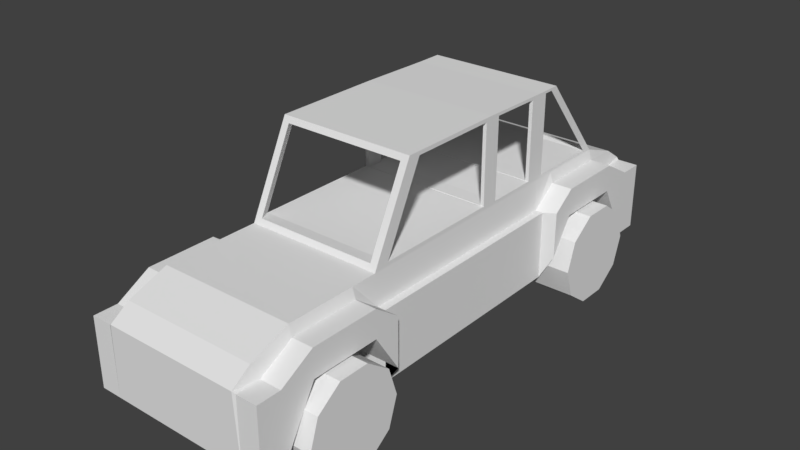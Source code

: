 # Source: car.blend  (saved by Blender 2.79.0; exported with 4.5.12 LTS)
import bpy
from mathutils import Matrix  # noqa: F401  (used for matrix-valued properties, if any)

bpy.ops.wm.read_factory_settings(use_empty=True)
scene = bpy.context.scene
scene.name = 'Scene'

# ---- collections
col_collection_1 = bpy.data.collections.new('Collection 1'); scene.collection.children.link(col_collection_1)

# ---- world
world_world = bpy.data.worlds.new('World'); scene.world = world_world
world_world.color = (0.05088, 0.05088, 0.05088)
world_world.use_sun_shadow = False
world_world.sun_shadow_jitter_overblur = 0.0
world_world.cycles.sampling_method = 'MANUAL'

# ---- meshes
me_cylinder_002 = bpy.data.meshes.new('Cylinder.002')
me_cylinder_002.from_pydata([(0.0, 1.0, -1.0), (0.0, 1.0, 1.0), (0.5878, 0.809, -1.0), (0.5878, 0.809, 1.0), (0.9511, 0.309, -1.0), (0.9511, 0.309, 1.0), (0.9511, -0.309, -1.0), (0.9511, -0.309, 1.0), (0.5878, -0.809, -1.0), (0.5878, -0.809, 1.0), (-8.742e-08, -1.0, -1.0), (-8.742e-08, -1.0, 1.0), (-0.5878, -0.809, -1.0), (-0.5878, -0.809, 1.0), (-0.9511, -0.309, -1.0), (-0.9511, -0.309, 1.0), (-0.9511, 0.309, -1.0), (-0.9511, 0.309, 1.0), (-0.5878, 0.809, -1.0), (-0.5878, 0.809, 1.0), (1.793e-08, 1.0, -0.5238), (-1.793e-08, 1.0, 0.5238), (0.5878, 0.809, 0.5238), (0.5878, 0.809, -0.5238), (0.9511, 0.309, 0.5238), (0.9511, 0.309, -0.5238), (0.9511, -0.309, 0.5238), (0.9511, -0.309, -0.5238), (0.5878, -0.809, 0.5238), (0.5878, -0.809, -0.5238), (-1.054e-07, -1.0, 0.5238), (-6.949e-08, -1.0, -0.5238), (-0.5878, -0.809, 0.5238), (-0.5878, -0.809, -0.5238), (-0.9511, -0.309, 0.5238), (-0.9511, -0.309, -0.5238), (-0.9511, 0.309, 0.5238), (-0.9511, 0.309, -0.5238), (-0.5878, 0.809, 0.5238), (-0.5878, 0.809, -0.5238), (5.952e-08, 0.4739, -0.5238), (0.2785, 0.3834, -0.5238), (0.4507, 0.1464, -0.5238), (0.4507, -0.1464, -0.5238), (0.2785, -0.3834, -0.5238), (1.809e-08, -0.4739, -0.5238), (-0.2785, -0.3834, -0.5238), (-0.4507, -0.1464, -0.5238), (-0.4507, 0.1464, -0.5238), (-0.2785, 0.3834, -0.5238), (-9.347e-09, 0.4739, 0.5238), (0.2785, 0.3834, 0.5238), (0.4507, 0.1464, 0.5238), (0.4507, -0.1464, 0.5238), (0.2785, -0.3834, 0.5238), (-5.077e-08, -0.4739, 0.5238), (-0.2785, -0.3834, 0.5238), (-0.4507, -0.1464, 0.5238), (-0.4507, 0.1464, 0.5238), (-0.2785, 0.3834, 0.5238)], [], [(21, 1, 3, 22), (22, 3, 5, 24), (24, 5, 7, 26), (26, 7, 9, 28), (28, 9, 11, 30), (30, 11, 13, 32), (32, 13, 15, 34), (34, 15, 17, 36), (3, 1, 19, 17, 15, 13, 11, 9, 7, 5), (36, 17, 19, 38), (38, 19, 1, 21), (0, 2, 4, 6, 8, 10, 12, 14, 16, 18), (18, 39, 20, 0), (59, 38, 21, 50), (16, 37, 39, 18), (58, 36, 38, 59), (14, 35, 37, 16), (57, 34, 36, 58), (12, 33, 35, 14), (56, 32, 34, 57), (10, 31, 33, 12), (55, 30, 32, 56), (8, 29, 31, 10), (54, 28, 30, 55), (6, 27, 29, 8), (53, 26, 28, 54), (4, 25, 27, 6), (52, 24, 26, 53), (2, 23, 25, 4), (51, 22, 24, 52), (0, 20, 23, 2), (50, 21, 22, 51), (20, 40, 41, 23), (23, 41, 42, 25), (25, 42, 43, 27), (27, 43, 44, 29), (29, 44, 45, 31), (31, 45, 46, 33), (33, 46, 47, 35), (35, 47, 48, 37), (37, 48, 49, 39), (39, 49, 40, 20), (40, 50, 51, 41), (41, 51, 52, 42), (42, 52, 53, 43), (43, 53, 54, 44), (44, 54, 55, 45), (45, 55, 56, 46), (46, 56, 57, 47), (47, 57, 58, 48), (48, 58, 59, 49), (49, 59, 50, 40)])
me_cylinder_002.use_remesh_preserve_volume = False
me_cylinder_002.use_remesh_preserve_attributes = False
me_cylinder_002.use_mirror_vertex_groups = False
me_cylinder_002.update()
me_cylinder = bpy.data.meshes.new('Cylinder')
me_cylinder.from_pydata([(0.0, 1.0, -1.0), (0.0, 1.0, 1.0), (0.5878, 0.809, -1.0), (0.5878, 0.809, 1.0), (0.9511, 0.309, -1.0), (0.9511, 0.309, 1.0), (0.9511, -0.309, -1.0), (0.9511, -0.309, 1.0), (0.5878, -0.809, -1.0), (0.5878, -0.809, 1.0), (-8.742e-08, -1.0, -1.0), (-8.742e-08, -1.0, 1.0), (-0.5878, -0.809, -1.0), (-0.5878, -0.809, 1.0), (-0.9511, -0.309, -1.0), (-0.9511, -0.309, 1.0), (-0.9511, 0.309, -1.0), (-0.9511, 0.309, 1.0), (-0.5878, 0.809, -1.0), (-0.5878, 0.809, 1.0), (1.793e-08, 1.0, -0.5238), (-1.793e-08, 1.0, 0.5238), (0.5878, 0.809, 0.5238), (0.5878, 0.809, -0.5238), (0.9511, 0.309, 0.5238), (0.9511, 0.309, -0.5238), (0.9511, -0.309, 0.5238), (0.9511, -0.309, -0.5238), (0.5878, -0.809, 0.5238), (0.5878, -0.809, -0.5238), (-1.054e-07, -1.0, 0.5238), (-6.949e-08, -1.0, -0.5238), (-0.5878, -0.809, 0.5238), (-0.5878, -0.809, -0.5238), (-0.9511, -0.309, 0.5238), (-0.9511, -0.309, -0.5238), (-0.9511, 0.309, 0.5238), (-0.9511, 0.309, -0.5238), (-0.5878, 0.809, 0.5238), (-0.5878, 0.809, -0.5238), (5.952e-08, 0.4739, -0.5238), (0.2785, 0.3834, -0.5238), (0.4507, 0.1464, -0.5238), (0.4507, -0.1464, -0.5238), (0.2785, -0.3834, -0.5238), (1.809e-08, -0.4739, -0.5238), (-0.2785, -0.3834, -0.5238), (-0.4507, -0.1464, -0.5238), (-0.4507, 0.1464, -0.5238), (-0.2785, 0.3834, -0.5238), (-9.347e-09, 0.4739, 0.5238), (0.2785, 0.3834, 0.5238), (0.4507, 0.1464, 0.5238), (0.4507, -0.1464, 0.5238), (0.2785, -0.3834, 0.5238), (-5.077e-08, -0.4739, 0.5238), (-0.2785, -0.3834, 0.5238), (-0.4507, -0.1464, 0.5238), (-0.4507, 0.1464, 0.5238), (-0.2785, 0.3834, 0.5238)], [], [(21, 1, 3, 22), (22, 3, 5, 24), (24, 5, 7, 26), (26, 7, 9, 28), (28, 9, 11, 30), (30, 11, 13, 32), (32, 13, 15, 34), (34, 15, 17, 36), (3, 1, 19, 17, 15, 13, 11, 9, 7, 5), (36, 17, 19, 38), (38, 19, 1, 21), (0, 2, 4, 6, 8, 10, 12, 14, 16, 18), (18, 39, 20, 0), (59, 38, 21, 50), (16, 37, 39, 18), (58, 36, 38, 59), (14, 35, 37, 16), (57, 34, 36, 58), (12, 33, 35, 14), (56, 32, 34, 57), (10, 31, 33, 12), (55, 30, 32, 56), (8, 29, 31, 10), (54, 28, 30, 55), (6, 27, 29, 8), (53, 26, 28, 54), (4, 25, 27, 6), (52, 24, 26, 53), (2, 23, 25, 4), (51, 22, 24, 52), (0, 20, 23, 2), (50, 21, 22, 51), (20, 40, 41, 23), (23, 41, 42, 25), (25, 42, 43, 27), (27, 43, 44, 29), (29, 44, 45, 31), (31, 45, 46, 33), (33, 46, 47, 35), (35, 47, 48, 37), (37, 48, 49, 39), (39, 49, 40, 20), (40, 50, 51, 41), (41, 51, 52, 42), (42, 52, 53, 43), (43, 53, 54, 44), (44, 54, 55, 45), (45, 55, 56, 46), (46, 56, 57, 47), (47, 57, 58, 48), (48, 58, 59, 49), (49, 59, 50, 40)])
me_cylinder.use_remesh_preserve_volume = False
me_cylinder.use_remesh_preserve_attributes = False
me_cylinder.use_mirror_vertex_groups = False
me_cylinder.update()
me_cube_001 = bpy.data.meshes.new('Cube.001')
me_cube_001.from_pydata([(1.732, -1.155, -0.938), (1.732, -1.155, 1.0), (2.027, -1.356, 1.533), (2.027, -1.356, 0.7604), (2.027, -1.886, 1.533), (2.027, -1.886, 0.7604), (2.027, -2.142, 1.0), (2.027, -2.142, -0.938), (2.027, -2.323, 1.0), (2.027, -2.323, -0.938), (1.566, -1.155, -0.938), (1.566, -1.155, 1.0), (1.566, -1.356, 0.7604), (1.566, -1.356, 1.533), (1.566, -1.886, 0.7604), (1.566, -1.886, 1.533), (1.566, -2.142, -0.938), (1.566, -2.142, 1.0), (1.566, -2.323, -0.938), (1.566, -2.323, 1.0), (1.503, -1.033, 1.941), (1.503, -1.356, 1.834), (1.503, -1.886, 1.834), (1.503, -2.187, 1.421), (1.503, -2.333, 1.053), (1.503, -1.155, -0.938), (1.503, -1.356, 0.7604), (1.503, -1.886, 0.7604), (1.503, -2.142, -0.938), (1.503, -2.323, -0.938), (1.503, -0.7364, 4.169), (1.732, 0.5684, -0.938), (1.732, 0.5684, 1.0), (1.732, 0.0, -0.938), (1.732, 0.0, 1.0), (2.027, 0.7688, 1.533), (2.027, 0.7688, 0.7604), (2.027, 1.299, 1.533), (2.027, 1.299, 0.7604), (2.027, 1.555, 1.0), (2.027, 1.555, -0.938), (2.027, 1.736, 1.0), (2.027, 1.736, -0.938), (1.566, 0.5684, -0.938), (1.566, 0.5684, 1.0), (1.566, 0.0, 1.0), (1.566, 0.0, -0.938), (1.566, 0.7688, 0.7604), (1.566, 0.7688, 1.533), (1.566, 1.299, 0.7604), (1.566, 1.299, 1.533), (1.566, 1.555, -0.938), (1.566, 1.555, 1.0), (1.566, 1.736, -0.938), (1.566, 1.736, 1.0), (1.424, 0.4833, 1.929), (1.503, 0.0, -0.938), (1.503, 0.7688, 1.906), (1.503, 1.209, 1.906), (1.503, 1.6, 1.421), (1.503, 1.747, 1.053), (1.503, 0.5684, -0.938), (1.424, -0.04942, 1.951), (1.503, 0.7688, 0.7604), (1.503, 1.299, 0.7604), (1.503, 1.555, -0.938), (1.503, 1.736, -0.938), (1.424, -0.04942, 4.161), (1.424, 0.4833, 4.153), (1.503, 0.7108, 4.168), (1.424, 0.08511, 1.929), (1.424, 0.08511, 4.177), (1.346, -1.134, 1.989), (1.346, -0.8508, 4.12), (1.503, -1.155, 1.834), (1.503, -0.8301, 4.276), (1.503, 0.0, 1.834), (1.503, 0.0, 4.276), (1.424, 0.6405, 1.916), (1.424, 0.6405, 4.16), (1.368, 1.27, 1.966), (1.368, 0.7979, 4.108), (1.503, 0.7688, 1.834), (1.503, 0.5684, 1.834), (1.503, 0.5684, 4.24), (1.503, 1.299, 1.834), (1.503, 0.7688, 4.24), (-1.732, -1.155, -0.938), (-1.732, -1.155, 1.0), (0.0, -1.155, -0.938), (0.0, -1.155, 1.834), (-2.027, -1.356, 1.533), (-2.027, -1.356, 0.7604), (0.0, -1.356, 0.7604), (0.0, -1.356, 1.834), (-2.027, -1.886, 1.533), (-2.027, -1.886, 0.7604), (0.0, -1.886, 0.7604), (0.0, -1.886, 1.834), (-2.027, -2.142, 1.0), (-2.027, -2.142, -0.938), (0.0, -2.142, -0.938), (0.0, -2.187, 1.421), (-2.027, -2.323, 1.0), (-2.027, -2.323, -0.938), (0.0, -2.323, -0.938), (0.0, -2.333, 1.053), (-1.566, -1.155, -0.938), (-1.566, -1.155, 1.0), (-1.566, -1.356, 0.7604), (-1.566, -1.356, 1.533), (-1.566, -1.886, 0.7604), (-1.566, -1.886, 1.533), (-1.566, -2.142, -0.938), (-1.566, -2.142, 1.0), (-1.566, -2.323, -0.938), (-1.566, -2.323, 1.0), (-1.503, -1.033, 1.941), (-1.503, -1.356, 1.834), (-1.503, -1.886, 1.834), (-1.503, -2.187, 1.421), (-1.503, -2.333, 1.053), (-1.503, -1.155, -0.938), (-1.503, -1.356, 0.7604), (-1.503, -1.886, 0.7604), (-1.503, -2.142, -0.938), (-1.503, -2.323, -0.938), (-1.503, -0.7364, 4.169), (0.0, -0.8301, 4.276), (-1.732, 0.5684, -0.938), (-1.732, 0.5684, 1.0), (0.0, 0.5684, -0.938), (-1.732, 0.0, -0.938), (-1.732, 0.0, 1.0), (0.0, 0.0, -0.938), (-2.027, 0.7688, 1.533), (-2.027, 0.7688, 0.7604), (0.0, 0.7688, 0.7604), (-2.027, 1.299, 1.533), (-2.027, 1.299, 0.7604), (0.0, 1.299, 0.7604), (0.0, 1.299, 1.834), (-2.027, 1.555, 1.0), (-2.027, 1.555, -0.938), (0.0, 1.555, -0.938), (0.0, 1.6, 1.421), (-2.027, 1.736, 1.0), (-2.027, 1.736, -0.938), (0.0, 1.736, -0.938), (0.0, 1.747, 1.053), (-1.566, 0.5684, -0.938), (-1.566, 0.5684, 1.0), (-1.566, 0.0, 1.0), (-1.566, 0.0, -0.938), (-1.566, 0.7688, 0.7604), (-1.566, 0.7688, 1.533), (-1.566, 1.299, 0.7604), (-1.566, 1.299, 1.533), (-1.566, 1.555, -0.938), (-1.566, 1.555, 1.0), (-1.566, 1.736, -0.938), (-1.566, 1.736, 1.0), (-1.424, 0.4833, 1.929), (-1.503, 0.0, -0.938), (-1.503, 0.7688, 1.906), (-1.503, 1.209, 1.906), (-1.503, 1.6, 1.421), (-1.503, 1.747, 1.053), (-1.503, 0.5684, -0.938), (-1.424, -0.04942, 1.951), (-1.503, 0.7688, 0.7604), (-1.503, 1.299, 0.7604), (-1.503, 1.555, -0.938), (-1.503, 1.736, -0.938), (0.0, 0.0, 4.276), (-1.424, -0.04942, 4.161), (-1.424, 0.4833, 4.153), (0.0, 0.5684, 4.24), (-1.503, 0.7108, 4.168), (0.0, 0.7688, 4.24), (-1.424, 0.08511, 1.929), (-1.424, 0.08511, 4.177), (-1.346, -1.134, 1.989), (-1.346, -0.8508, 4.12), (-1.503, -1.155, 1.834), (-1.503, -0.8301, 4.276), (0.0, -1.134, 1.989), (0.0, -0.8508, 4.12), (-1.503, 0.0, 1.834), (-1.503, 0.0, 4.276), (-1.424, 0.6405, 1.916), (-1.424, 0.6405, 4.16), (-1.368, 1.27, 1.966), (-1.368, 0.7979, 4.108), (-1.503, 0.7688, 1.834), (-1.503, 0.5684, 1.834), (-1.503, 0.5684, 4.24), (-1.503, 1.299, 1.834), (-1.503, 0.7688, 4.24), (0.0, 1.27, 1.966), (0.0, 0.7979, 4.108), (0.0, -0.04942, 1.951), (0.0, -1.033, 1.941), (0.0, 0.6405, 1.916), (0.0, 0.7688, 1.906), (0.0, 1.209, 1.906), (1.503, -0.04942, 1.941), (1.503, -0.04942, 4.169), (1.503, 0.08511, 1.919), (1.503, 0.08511, 4.185), (1.503, 0.4833, 4.16), (1.503, 0.4833, 1.919), (1.503, 0.6405, 4.168), (1.503, 0.6405, 1.906), (-1.503, -0.04942, 1.941), (-1.503, -0.04942, 4.169), (-1.503, 0.08511, 1.919), (-1.503, 0.08511, 4.185), (-1.503, 0.4833, 4.16), (-1.503, 0.4833, 1.919), (-1.503, 0.6405, 4.168), (-1.503, 0.6405, 1.906), (0.0, -0.04942, 1.941), (0.0, 0.6405, 1.906), (0.0, -1.155, -0.3825), (0.0, -1.155, 1.834), (2.027, -1.155, 1.0), (2.027, -1.155, -0.3825), (1.566, -1.155, -0.3825), (1.566, -1.155, 1.0), (1.503, -1.155, -0.3825), (1.503, -1.155, 1.834), (-2.027, -1.155, 1.0), (-2.027, -1.155, -0.3825), (-1.566, -1.155, -0.3825), (-1.566, -1.155, 1.0), (-1.503, -1.155, -0.3825), (-1.503, -1.155, 1.834), (0.0, 0.5914, -0.2512), (2.027, 0.5914, 1.061), (2.027, 0.5914, -0.2512), (1.566, 0.5914, -0.2512), (1.566, 0.5914, 1.061), (1.503, 0.5914, -0.2512), (1.503, 0.5914, 1.834), (1.503, 0.6553, 1.906), (-2.027, 0.5914, 1.061), (-2.027, 0.5914, -0.2512), (-1.566, 0.5914, -0.2512), (-1.566, 0.5914, 1.061), (-1.503, 0.5914, -0.2512), (-1.503, 0.5914, 1.834), (-1.503, 0.6553, 1.906), (0.0, 0.6553, 1.906)], [], [(33, 34, 1, 0), (46, 33, 0, 10), (231, 225, 94, 21), (12, 3, 5, 14), (227, 226, 2, 3), (228, 227, 3, 12), (14, 5, 7, 16), (21, 94, 98, 22), (3, 2, 4, 5), (7, 6, 8, 9), (22, 98, 102, 23), (5, 4, 6, 7), (29, 24, 106, 105), (16, 7, 9, 18), (23, 102, 106, 24), (6, 17, 19, 8), (28, 16, 18, 29), (9, 8, 19, 18), (4, 15, 17, 6), (2, 13, 15, 4), (27, 14, 16, 28), (230, 228, 12, 26), (26, 12, 14, 27), (226, 229, 13, 2), (34, 45, 11, 1), (56, 46, 10, 25), (134, 56, 25, 89), (93, 26, 27, 97), (224, 230, 26, 93), (97, 27, 28, 101), (101, 28, 29, 105), (17, 23, 24, 19), (18, 19, 24, 29), (15, 22, 23, 17), (13, 21, 22, 15), (229, 231, 21, 13), (45, 76, 74, 11), (77, 174, 128, 75), (33, 31, 32, 34), (46, 43, 31, 33), (47, 49, 38, 36), (240, 36, 35, 239), (241, 47, 36, 240), (49, 51, 40, 38), (36, 38, 37, 35), (40, 42, 41, 39), (85, 59, 145, 141), (38, 40, 39, 37), (66, 148, 149, 60), (51, 53, 42, 40), (59, 60, 149, 145), (39, 41, 54, 52), (65, 66, 53, 51), (42, 53, 54, 41), (37, 39, 52, 50), (35, 37, 50, 48), (64, 65, 51, 49), (243, 63, 47, 241), (63, 64, 49, 47), (239, 35, 48, 242), (34, 32, 44, 45), (56, 61, 43, 46), (134, 131, 61, 56), (137, 140, 64, 63), (238, 137, 63, 243), (140, 144, 65, 64), (144, 148, 66, 65), (52, 54, 60, 59), (53, 66, 60, 54), (50, 52, 59, 85), (48, 50, 85, 82), (242, 48, 82, 244), (45, 44, 83, 76), (84, 86, 179, 177), (77, 84, 177, 174), (207, 206, 76, 77), (206, 20, 74, 76), (30, 207, 77, 75), (20, 30, 75, 74), (72, 186, 90, 74), (187, 73, 75, 128), (73, 72, 74, 75), (208, 209, 77, 76), (211, 208, 76, 83), (209, 210, 84, 77), (210, 211, 83, 84), (69, 58, 85, 86), (58, 57, 82, 85), (245, 213, 83, 244), (212, 69, 86, 84), (213, 212, 84, 83), (80, 81, 86, 85), (199, 80, 85, 141), (81, 200, 179, 86), (132, 87, 88, 133), (153, 107, 87, 132), (237, 118, 94, 225), (109, 111, 96, 92), (233, 92, 91, 232), (234, 109, 92, 233), (111, 113, 100, 96), (118, 119, 98, 94), (92, 96, 95, 91), (100, 104, 103, 99), (119, 120, 102, 98), (96, 100, 99, 95), (126, 105, 106, 121), (113, 115, 104, 100), (120, 121, 106, 102), (99, 103, 116, 114), (125, 126, 115, 113), (104, 115, 116, 103), (95, 99, 114, 112), (91, 95, 112, 110), (124, 125, 113, 111), (236, 123, 109, 234), (123, 124, 111, 109), (232, 91, 110, 235), (133, 88, 108, 152), (163, 122, 107, 153), (134, 89, 122, 163), (93, 97, 124, 123), (224, 93, 123, 236), (97, 101, 125, 124), (101, 105, 126, 125), (114, 116, 121, 120), (115, 126, 121, 116), (112, 114, 120, 119), (110, 112, 119, 118), (235, 110, 118, 237), (152, 108, 184, 188), (189, 185, 128, 174), (132, 133, 130, 129), (153, 132, 129, 150), (154, 136, 139, 156), (247, 246, 135, 136), (248, 247, 136, 154), (156, 139, 143, 158), (136, 135, 138, 139), (143, 142, 146, 147), (197, 141, 145, 166), (139, 138, 142, 143), (173, 167, 149, 148), (158, 143, 147, 160), (166, 145, 149, 167), (142, 159, 161, 146), (172, 158, 160, 173), (147, 146, 161, 160), (138, 157, 159, 142), (135, 155, 157, 138), (171, 156, 158, 172), (250, 248, 154, 170), (170, 154, 156, 171), (246, 249, 155, 135), (133, 152, 151, 130), (163, 153, 150, 168), (134, 163, 168, 131), (137, 170, 171, 140), (238, 250, 170, 137), (140, 171, 172, 144), (144, 172, 173, 148), (159, 166, 167, 161), (160, 161, 167, 173), (157, 197, 166, 159), (155, 194, 197, 157), (249, 251, 194, 155), (152, 188, 195, 151), (196, 177, 179, 198), (189, 174, 177, 196), (215, 189, 188, 214), (214, 188, 184, 117), (127, 185, 189, 215), (117, 184, 185, 127), (182, 184, 90, 186), (187, 128, 185, 183), (183, 185, 184, 182), (216, 188, 189, 217), (219, 195, 188, 216), (217, 189, 196, 218), (218, 196, 195, 219), (178, 198, 197, 165), (165, 197, 194, 164), (252, 251, 195, 221), (220, 196, 198, 178), (221, 195, 196, 220), (192, 197, 198, 193), (199, 141, 197, 192), (193, 198, 179, 200), (202, 222, 214, 117), (20, 206, 222, 202), (186, 72, 20, 202), (182, 186, 202, 117), (117, 127, 183, 182), (20, 72, 73, 30), (211, 219, 216, 208), (253, 252, 221, 223), (205, 165, 164, 204), (58, 205, 204, 57), (245, 253, 223, 213), (199, 205, 58, 80), (192, 165, 205, 199), (209, 217, 218, 210), (178, 165, 192, 193), (69, 81, 80, 58), (69, 212, 220, 178), (193, 81, 69, 178), (162, 55, 78, 203, 190), (30, 127, 215, 207), (187, 183, 127, 30, 73), (55, 68, 79, 78), (67, 62, 206, 207), (70, 71, 209, 208), (68, 55, 211, 210), (78, 79, 212, 213), (169, 175, 215, 214), (181, 180, 216, 217), (162, 176, 218, 219), (191, 190, 221, 220), (201, 169, 214, 222), (62, 201, 222, 206), (180, 70, 208, 216), (55, 162, 219, 211), (190, 203, 223, 221), (203, 78, 213, 223), (176, 68, 210, 218), (71, 181, 217, 209), (79, 191, 220, 212), (175, 67, 207, 215), (169, 201, 62, 70, 180), (67, 71, 70, 62), (175, 169, 180, 181), (162, 190, 191, 176), (181, 71, 67, 175), (176, 191, 79, 68), (108, 235, 237, 184), (89, 224, 236, 122), (88, 232, 235, 108), (122, 236, 234, 107), (107, 234, 233, 87), (87, 233, 232, 88), (184, 237, 225, 90), (11, 74, 231, 229), (89, 25, 230, 224), (1, 11, 229, 226), (25, 10, 228, 230), (10, 0, 227, 228), (0, 1, 226, 227), (74, 90, 225, 231), (57, 204, 253, 245), (204, 164, 252, 253), (164, 194, 251, 252), (151, 195, 251, 249), (131, 168, 250, 238), (130, 151, 249, 246), (168, 150, 248, 250), (150, 129, 247, 248), (129, 130, 246, 247), (57, 245, 244, 82), (44, 242, 244, 83), (131, 238, 243, 61), (32, 239, 242, 44), (61, 243, 241, 43), (43, 241, 240, 31), (31, 240, 239, 32)])
me_cube_001.use_remesh_preserve_volume = False
me_cube_001.use_remesh_preserve_attributes = False
me_cube_001.use_mirror_vertex_groups = False
me_cube_001.update()

# ---- objects
ob_wheels_001 = bpy.data.objects.new('wheels.001', me_cylinder_002)
ob_wheels = bpy.data.objects.new('wheels', me_cylinder)
ob_body = bpy.data.objects.new('Body', me_cube_001)

# ---- transforms, parenting, visibility, modifiers, constraints
ob_wheels_001.location = (0.0, 2.893, 1.618)
ob_wheels_001.rotation_euler = (0.0, 1.571, 0.0)
ob_wheels_001.scale = (1.081, 1.081, 2.328)
ob_wheels_001.lineart.crease_threshold = 0.0
ob_wheels.location = (0.0, -4.806, 1.618)
ob_wheels.rotation_euler = (0.0, 1.571, 0.0)
ob_wheels.scale = (1.081, 1.081, 2.328)
ob_wheels.lineart.crease_threshold = 0.0
ob_body.location = (0.0, 0.0, 2.116)
ob_body.scale = (1.0, 2.878, 0.7804)
ob_body.lineart.crease_threshold = 0.0

# ---- collection membership
col_collection_1.objects.link(ob_wheels_001)
col_collection_1.objects.link(ob_wheels)
col_collection_1.objects.link(ob_body)

# ---- scene / render settings (as saved in the file)
scene.frame_start = 1; scene.frame_end = 250; scene.frame_set(1)
scene.render.engine = 'BLENDER_EEVEE_NEXT'
scene.render.resolution_percentage = 50
scene.render.dither_intensity = 0.0
scene.cycles.use_denoising = False
scene.cycles.samples = 128
scene.cycles.sampling_pattern = 'TABULATED_SOBOL'
scene.cycles.use_adaptive_sampling = False
scene.cycles.use_light_tree = False
scene.cycles.blur_glossy = 0.0
scene.cycles.sample_clamp_indirect = 0.0
scene.view_settings.view_transform = 'Standard'
bpy.context.view_layer.update()

# ---- added for rendering (the .blend has no active camera and no usable light): camera, sun
cam_auto = bpy.data.cameras.new('AutoCamera')
cam_auto.lens = 50.0
cam_auto.sensor_width = 36.0
cam_auto.clip_end = 1000.0
ob_auto_camera = bpy.data.objects.new('AutoCamera', cam_auto)
scene.collection.objects.link(ob_auto_camera)
ob_auto_camera.location = (12.5225, -15.8713, 13.0395)
ob_auto_camera.rotation_euler = (1.09748, -7.21219e-08, 0.694738)
scene.camera = ob_auto_camera
light_auto_sun = bpy.data.lights.new('AutoSun', 'SUN')
light_auto_sun.energy = 3.0
light_auto_sun.angle = 0.0523599
ob_auto_sun = bpy.data.objects.new('AutoSun', light_auto_sun)
scene.collection.objects.link(ob_auto_sun)
ob_auto_sun.rotation_euler = (0.872665, 0.174533, 0.523599)
bpy.context.view_layer.update()
